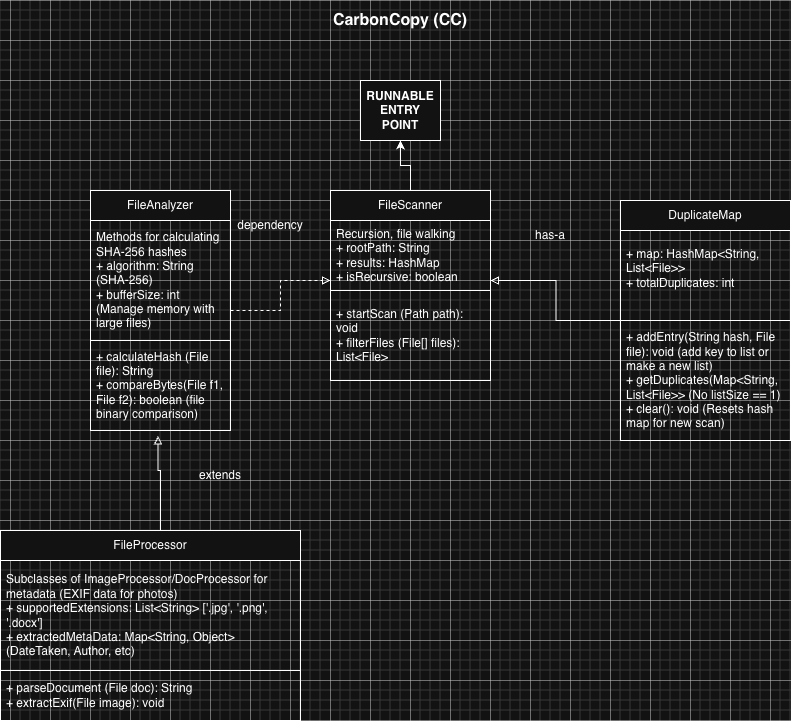

The diagram above was exported from draw.io. Its source (the exported page's mxGraphModel, read from the mxfile embedded in the PNG):
<mxGraphModel dx="463" dy="666" grid="1" gridSize="10" guides="1" tooltips="1" connect="1" arrows="1" fold="1" page="1" pageScale="1" pageWidth="1600" pageHeight="1700" math="0" shadow="0">
  <root>
    <mxCell id="0" />
    <mxCell id="1" parent="0" />
    <mxCell id="Y-YjCgoOCN1TiflWJMsy-2" parent="1" style="text;html=1;whiteSpace=wrap;strokeColor=none;fillColor=none;align=center;verticalAlign=middle;rounded=0;fontStyle=1;fontSize=16;" value="CarbonCopy (CC)" vertex="1">
      <mxGeometry height="40" width="180" x="820" y="40" as="geometry" />
    </mxCell>
    <mxCell id="Y-YjCgoOCN1TiflWJMsy-3" parent="1" style="whiteSpace=wrap;html=1;" value="&lt;b&gt;RUNNABLE ENTRY POINT&lt;/b&gt;" vertex="1">
      <mxGeometry height="60" width="80" x="870" y="120" as="geometry" />
    </mxCell>
    <mxCell id="Y-YjCgoOCN1TiflWJMsy-33" edge="1" parent="1" source="Y-YjCgoOCN1TiflWJMsy-6" style="edgeStyle=orthogonalEdgeStyle;rounded=0;orthogonalLoop=1;jettySize=auto;html=1;" target="Y-YjCgoOCN1TiflWJMsy-3" value="">
      <mxGeometry relative="1" as="geometry" />
    </mxCell>
    <mxCell id="Y-YjCgoOCN1TiflWJMsy-6" parent="1" style="swimlane;fontStyle=0;childLayout=stackLayout;horizontal=1;startSize=30;horizontalStack=0;resizeParent=1;resizeParentMax=0;resizeLast=0;collapsible=1;marginBottom=0;whiteSpace=wrap;html=1;" value="FileScanner" vertex="1">
      <mxGeometry height="190" width="160" x="840" y="230" as="geometry" />
    </mxCell>
    <mxCell id="Y-YjCgoOCN1TiflWJMsy-7" parent="Y-YjCgoOCN1TiflWJMsy-6" style="text;strokeColor=none;fillColor=none;align=left;verticalAlign=middle;spacingLeft=4;spacingRight=4;overflow=hidden;points=[[0,0.5],[1,0.5]];portConstraint=eastwest;rotatable=0;whiteSpace=wrap;html=1;" value="Recursion, file walking&lt;div&gt;+ rootPath: String&lt;div&gt;+ results: HashMap&lt;/div&gt;&lt;div&gt;+ isRecursive: boolean&lt;/div&gt;&lt;/div&gt;" vertex="1">
      <mxGeometry height="70" width="160" y="30" as="geometry" />
    </mxCell>
    <mxCell id="Y-YjCgoOCN1TiflWJMsy-9" parent="Y-YjCgoOCN1TiflWJMsy-6" style="text;strokeColor=default;fillColor=none;align=left;verticalAlign=middle;spacingLeft=4;spacingRight=4;overflow=hidden;points=[[0,0.5],[1,0.5]];portConstraint=eastwest;rotatable=0;whiteSpace=wrap;html=1;strokeWidth=1;" value="+ startScan (Path path): void&lt;div&gt;+ filterFiles (File[] files): List&amp;lt;File&amp;gt;&lt;/div&gt;" vertex="1">
      <mxGeometry height="90" width="160" y="100" as="geometry" />
    </mxCell>
    <mxCell id="Y-YjCgoOCN1TiflWJMsy-25" edge="1" parent="1" source="Y-YjCgoOCN1TiflWJMsy-13" style="edgeStyle=orthogonalEdgeStyle;rounded=0;orthogonalLoop=1;jettySize=auto;html=1;dashed=1;endArrow=block;endFill=0;" value="">
      <mxGeometry relative="1" as="geometry">
        <mxPoint x="840" y="320" as="targetPoint" />
      </mxGeometry>
    </mxCell>
    <mxCell id="Y-YjCgoOCN1TiflWJMsy-13" parent="1" style="swimlane;fontStyle=0;childLayout=stackLayout;horizontal=1;startSize=30;horizontalStack=0;resizeParent=1;resizeParentMax=0;resizeLast=0;collapsible=1;marginBottom=0;whiteSpace=wrap;html=1;" value="FileAnalyzer" vertex="1">
      <mxGeometry height="240" width="140" x="600" y="230" as="geometry" />
    </mxCell>
    <mxCell id="Y-YjCgoOCN1TiflWJMsy-14" parent="Y-YjCgoOCN1TiflWJMsy-13" style="text;strokeColor=none;fillColor=none;align=left;verticalAlign=middle;spacingLeft=4;spacingRight=4;overflow=hidden;points=[[0,0.5],[1,0.5]];portConstraint=eastwest;rotatable=0;whiteSpace=wrap;html=1;" value="Methods for calculating SHA-256 hashes&lt;div&gt;+ algorithm: String (SHA-256)&lt;div&gt;+ bufferSize: int (Manage memory with large files)&lt;/div&gt;&lt;/div&gt;" vertex="1">
      <mxGeometry height="120" width="140" y="30" as="geometry" />
    </mxCell>
    <mxCell id="Y-YjCgoOCN1TiflWJMsy-16" parent="Y-YjCgoOCN1TiflWJMsy-13" style="text;strokeColor=default;fillColor=none;align=left;verticalAlign=middle;spacingLeft=4;spacingRight=4;overflow=hidden;points=[[0,0.5],[1,0.5]];portConstraint=eastwest;rotatable=0;whiteSpace=wrap;html=1;strokeWidth=1;" value="+ calculateHash (File file): String&lt;div&gt;+ compareBytes(File f1, File f2): boolean (file binary comparison)&lt;/div&gt;" vertex="1">
      <mxGeometry height="90" width="140" y="150" as="geometry" />
    </mxCell>
    <mxCell id="Y-YjCgoOCN1TiflWJMsy-26" edge="1" parent="1" source="Y-YjCgoOCN1TiflWJMsy-17" style="edgeStyle=orthogonalEdgeStyle;rounded=0;orthogonalLoop=1;jettySize=auto;html=1;entryX=1;entryY=0.5;entryDx=0;entryDy=0;endArrow=block;endFill=0;" value="">
      <mxGeometry relative="1" as="geometry">
        <mxPoint x="1000" y="320" as="targetPoint" />
      </mxGeometry>
    </mxCell>
    <mxCell id="Y-YjCgoOCN1TiflWJMsy-17" parent="1" style="swimlane;fontStyle=0;childLayout=stackLayout;horizontal=1;startSize=30;horizontalStack=0;resizeParent=1;resizeParentMax=0;resizeLast=0;collapsible=1;marginBottom=0;whiteSpace=wrap;html=1;" value="DuplicateMap" vertex="1">
      <mxGeometry height="240" width="170" x="1130" y="240" as="geometry" />
    </mxCell>
    <mxCell id="Y-YjCgoOCN1TiflWJMsy-19" parent="Y-YjCgoOCN1TiflWJMsy-17" style="text;strokeColor=none;fillColor=none;align=left;verticalAlign=middle;spacingLeft=4;spacingRight=4;overflow=hidden;points=[[0,0.5],[1,0.5]];portConstraint=eastwest;rotatable=0;whiteSpace=wrap;html=1;" value="+ map: HashMap&amp;lt;String, List&amp;lt;File&amp;gt;&amp;gt;&lt;div&gt;+ totalDuplicates: int&lt;br&gt;&lt;div&gt;&lt;br&gt;&lt;/div&gt;&lt;/div&gt;" vertex="1">
      <mxGeometry height="90" width="170" y="30" as="geometry" />
    </mxCell>
    <mxCell id="Y-YjCgoOCN1TiflWJMsy-20" parent="Y-YjCgoOCN1TiflWJMsy-17" style="text;strokeColor=default;fillColor=none;align=left;verticalAlign=middle;spacingLeft=4;spacingRight=4;overflow=hidden;points=[[0,0.5],[1,0.5]];portConstraint=eastwest;rotatable=0;whiteSpace=wrap;html=1;strokeWidth=1;" value="+ addEntry(String hash, File file): void (add key to list or make a new list)&lt;div&gt;&lt;span style=&quot;background-color: transparent; color: light-dark(rgb(0, 0, 0), rgb(255, 255, 255));&quot;&gt;+ getDuplicates(Map&amp;lt;String, List&amp;lt;File&amp;gt;&amp;gt; (No listSize == 1)&lt;/span&gt;&lt;div&gt;+ clear(): void (Resets hash map for new scan)&lt;/div&gt;&lt;/div&gt;" vertex="1">
      <mxGeometry height="120" width="170" y="120" as="geometry" />
    </mxCell>
    <mxCell id="Y-YjCgoOCN1TiflWJMsy-30" edge="1" parent="1" source="Y-YjCgoOCN1TiflWJMsy-21" style="edgeStyle=orthogonalEdgeStyle;rounded=0;orthogonalLoop=1;jettySize=auto;html=1;entryX=0.482;entryY=1.061;entryDx=0;entryDy=0;entryPerimeter=0;endArrow=block;endFill=0;" target="Y-YjCgoOCN1TiflWJMsy-16" value="">
      <mxGeometry relative="1" as="geometry">
        <Array as="points">
          <mxPoint x="670" y="510" />
          <mxPoint x="668" y="510" />
        </Array>
      </mxGeometry>
    </mxCell>
    <mxCell id="Y-YjCgoOCN1TiflWJMsy-21" parent="1" style="swimlane;fontStyle=0;childLayout=stackLayout;horizontal=1;startSize=30;horizontalStack=0;resizeParent=1;resizeParentMax=0;resizeLast=0;collapsible=1;marginBottom=0;whiteSpace=wrap;html=1;" value="FileProcessor" vertex="1">
      <mxGeometry height="190" width="300" x="510" y="570" as="geometry" />
    </mxCell>
    <mxCell id="Y-YjCgoOCN1TiflWJMsy-22" parent="Y-YjCgoOCN1TiflWJMsy-21" style="text;strokeColor=none;fillColor=none;align=left;verticalAlign=middle;spacingLeft=4;spacingRight=4;overflow=hidden;points=[[0,0.5],[1,0.5]];portConstraint=eastwest;rotatable=0;whiteSpace=wrap;html=1;" value="Subclasses of ImageProcessor/DocProcessor for metadata (EXIF data for photos)&lt;br&gt;+ supportedExtensions: List&amp;lt;String&amp;gt; ['.jpg', '.png', '.docx']&lt;div&gt;+ extractedMetaData: Map&amp;lt;String, Object&amp;gt; (DateTaken, Author, etc)&lt;/div&gt;" vertex="1">
      <mxGeometry height="110" width="300" y="30" as="geometry" />
    </mxCell>
    <mxCell id="Y-YjCgoOCN1TiflWJMsy-24" parent="Y-YjCgoOCN1TiflWJMsy-21" style="text;strokeColor=default;fillColor=none;align=left;verticalAlign=middle;spacingLeft=4;spacingRight=4;overflow=hidden;points=[[0,0.5],[1,0.5]];portConstraint=eastwest;rotatable=0;whiteSpace=wrap;html=1;strokeWidth=1;" value="+ parseDocument (File doc): String&lt;div&gt;+ extractExif(File image): void&lt;/div&gt;" vertex="1">
      <mxGeometry height="50" width="300" y="140" as="geometry" />
    </mxCell>
    <mxCell id="Y-YjCgoOCN1TiflWJMsy-27" parent="1" style="text;html=1;whiteSpace=wrap;strokeColor=none;fillColor=none;align=center;verticalAlign=middle;rounded=0;" value="dependency" vertex="1">
      <mxGeometry height="30" width="60" x="750" y="250" as="geometry" />
    </mxCell>
    <mxCell id="Y-YjCgoOCN1TiflWJMsy-29" parent="1" style="text;html=1;whiteSpace=wrap;strokeColor=none;fillColor=none;align=center;verticalAlign=middle;rounded=0;" value="has-a" vertex="1">
      <mxGeometry height="30" width="60" x="1030" y="260" as="geometry" />
    </mxCell>
    <mxCell id="Y-YjCgoOCN1TiflWJMsy-31" parent="1" style="text;html=1;whiteSpace=wrap;strokeColor=none;fillColor=none;align=center;verticalAlign=middle;rounded=0;" value="extends" vertex="1">
      <mxGeometry height="30" width="60" x="700" y="500" as="geometry" />
    </mxCell>
  </root>
</mxGraphModel>